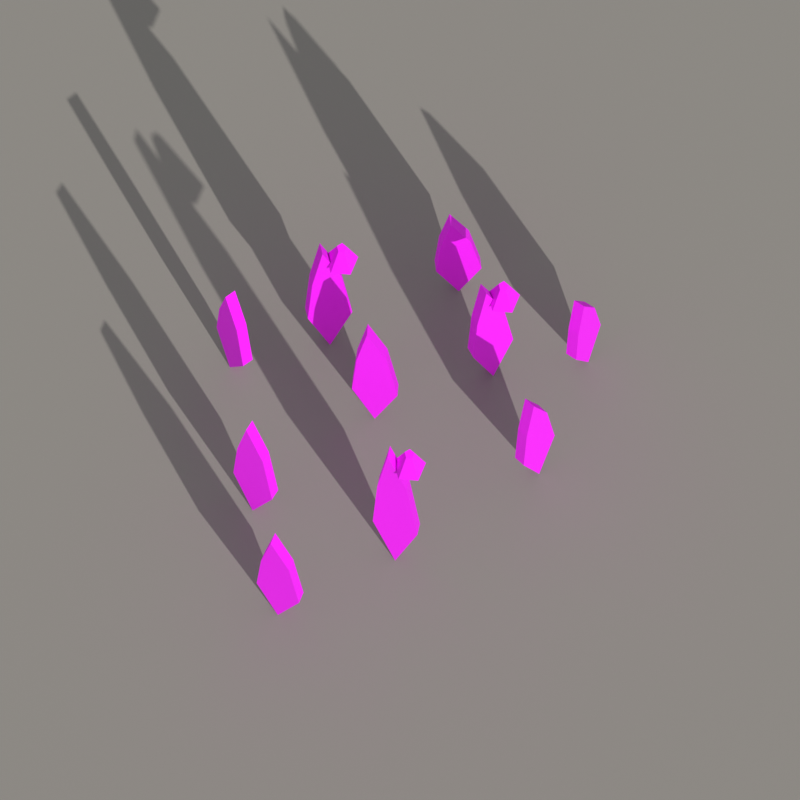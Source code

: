 # Source: node_tall_grass.blend  (saved by Blender 5.2.45; exported with 4.5.12 LTS)
import bpy
from mathutils import Matrix  # noqa: F401  (used for matrix-valued properties, if any)

bpy.ops.wm.read_factory_settings(use_empty=True)
scene = bpy.context.scene
scene.name = 'Scene'

# ---- collections
col_collection = bpy.data.collections.new('Collection'); scene.collection.children.link(col_collection)

# ---- images (referenced by path relative to the original .blend; pixels are not part of the script)
import os
ASSET_DIR = os.environ.get("B2B_ASSET_DIR", "")  # directory of the original .blend (textures are referenced by path, not embedded)
HERE = os.path.dirname(os.path.abspath(__file__))  # packed textures are extracted next to this script under _unpacked/

def load_image(name, relpath, width, height, colorspace="sRGB"):
    """Load a texture the original file referenced (path relative to the .blend, or extracted next to this script)."""
    p = next((c for c in (os.path.join(HERE, relpath), os.path.join(ASSET_DIR, relpath)) if relpath and os.path.exists(c)), "")
    if p:
        img = bpy.data.images.load(p, check_existing=True)
        img.name = name
    else:  # same state as the original file: an image datablock whose file is absent (Cycles renders it pink)
        img = bpy.data.images.new(name, width, height)
        img.source = "FILE"
        img.filepath = "//" + (relpath or name)
    img.colorspace_settings.name = colorspace
    return img
img_ss_atlas_png = load_image('SS_Atlas.png', 'SS_Atlas.png', 1024, 1024, 'sRGB')

# ---- materials (node trees are filled in below, after node groups)
mat_ss_atlas = bpy.data.materials.new('SS_Atlas')
mat_g = bpy.data.materials.new('g')

# ---- material node trees
mat_ss_atlas.use_nodes = True; mat_ss_atlas.node_tree.nodes.clear()
_N = mat_ss_atlas.node_tree.nodes; _L = mat_ss_atlas.node_tree.links
n0 = _N.new('ShaderNodeBsdfPrincipled'); n0.name = 'Principled BSDF'; n0.location = (-200, 100)
n0.inputs[2].default_value = 0.85
n0.inputs[10].default_value = 0.005
n1 = _N.new('ShaderNodeOutputMaterial'); n1.name = 'Material Output'; n1.location = (200, 100)
n2 = _N.new('ShaderNodeTexImage'); n2.name = 'Image Texture'; n2.location = (0, 0)
n2.image = img_ss_atlas_png
n2.interpolation = 'Closest'
_L.new(n0.outputs[0], n1.inputs[0])
_L.new(n2.outputs[0], n0.inputs[0])
n1.is_active_output = True
mat_g.use_nodes = True; mat_g.node_tree.nodes.clear()
_N = mat_g.node_tree.nodes; _L = mat_g.node_tree.links
n0 = _N.new('ShaderNodeBsdfPrincipled'); n0.name = 'Principled BSDF'; n0.location = (-200, 100)
n0.inputs[0].default_value = (0.25, 0.23, 0.2, 1.0)
n0.inputs[10].default_value = 0.005
n1 = _N.new('ShaderNodeOutputMaterial'); n1.name = 'Material Output'; n1.location = (200, 100)
_L.new(n0.outputs[0], n1.inputs[0])
n1.is_active_output = True

# ---- world
world_w = bpy.data.worlds.new('w'); scene.world = world_w
world_w.use_nodes = True; world_w.node_tree.nodes.clear()
_N = world_w.node_tree.nodes; _L = world_w.node_tree.links
n0 = _N.new('ShaderNodeBackground'); n0.name = 'Background'; n0.location = (-200, 100)
n0.inputs[0].default_value = (0.62, 0.66, 0.7, 1.0)
n0.inputs[1].default_value = 0.75
n1 = _N.new('ShaderNodeOutputWorld'); n1.name = 'World Output'; n1.location = (200, 100)
_L.new(n0.outputs[0], n1.inputs[0])
n1.is_active_output = True

# ---- cameras
cam_c = bpy.data.cameras.new('c')
cam_c.type = 'ORTHO'
cam_c.clip_end = 41.38
cam_c.ortho_scale = 1.221

# ---- lights
light_s = bpy.data.lights.new('s', 'SUN')
light_s.energy = 2.6

# ---- meshes
me_node_tall_grass = bpy.data.meshes.new('node_tall_grass')
me_node_tall_grass.from_pydata([(-0.2042, -0.1279, 0.0), (-0.2351, -0.1115, 0.1632), (-0.2289, -0.1148, 0.3312), (-0.2148, -0.1223, 0.48), (-0.1883, -0.1364, 0.3456), (-0.1733, -0.1444, 0.144), (-0.1958, -0.1121, 0.0), (-0.2267, -0.09562, 0.1632), (-0.2205, -0.09891, 0.3312), (-0.2064, -0.1064, 0.48), (-0.1799, -0.1205, 0.3456), (-0.1649, -0.1285, 0.144), (-0.1072, 0.1414, 0.0), (-0.1405, 0.1306, 0.1972), (-0.1338, 0.1328, 0.4002), (-0.1186, 0.1377, 0.58), (-0.0901, 0.147, 0.4176), (-0.07393, 0.1523, 0.174), (-0.1128, 0.1586, 0.0), (-0.1461, 0.1477, 0.1972), (-0.1394, 0.1499, 0.4002), (-0.1242, 0.1549, 0.58), (-0.09566, 0.1641, 0.4176), (-0.07949, 0.1694, 0.174), (0.01875, -0.1889, 0.0), (-0.01591, -0.184, 0.2176), (-0.00898, -0.185, 0.4416), (0.006864, -0.1872, 0.64), (0.03657, -0.1914, 0.4608), (0.05341, -0.1938, 0.192), (0.02125, -0.1711, 0.0), (-0.01341, -0.1662, 0.2176), (-0.006475, -0.1672, 0.4416), (0.009369, -0.1694, 0.64), (0.03908, -0.1736, 0.4608), (0.05591, -0.176, 0.192), (0.145, 0.1125, 0.0), (0.116, 0.09297, 0.1836), (0.1218, 0.09688, 0.3726), (0.1351, 0.1058, 0.54), (0.16, 0.1226, 0.3888), (0.174, 0.1321, 0.162), (0.135, 0.1275, 0.0), (0.106, 0.1079, 0.1836), (0.1118, 0.1118, 0.3726), (0.125, 0.1208, 0.54), (0.1499, 0.1375, 0.3888), (0.164, 0.147, 0.162), (0.2271, -0.03554, 0.0), (0.2055, -0.06312, 0.1564), (0.2099, -0.05761, 0.3174), (0.2197, -0.045, 0.46), (0.2382, -0.02136, 0.3312), (0.2486, -0.007961, 0.138), (0.2129, -0.02446, 0.0), (0.1914, -0.05204, 0.1564), (0.1957, -0.04652, 0.3174), (0.2055, -0.03392, 0.46), (0.224, -0.01027, 0.3312), (0.2345, 0.003121, 0.138), (-0.03, 0.031, 0.0), (-0.065, 0.031, 0.1768), (-0.058, 0.031, 0.3588), (-0.042, 0.031, 0.52), (-0.012, 0.031, 0.3744), (0.005, 0.031, 0.156), (-0.03, 0.049, 0.0), (-0.065, 0.049, 0.1768), (-0.058, 0.049, 0.3588), (-0.042, 0.049, 0.52), (-0.012, 0.049, 0.3744), (0.005, 0.049, 0.156), (0.08187, 0.2412, 0.0), (0.04764, 0.2339, 0.1428), (0.05448, 0.2354, 0.2898), (0.07013, 0.2387, 0.42), (0.09948, 0.2449, 0.3024), (0.1161, 0.2485, 0.126), (0.07813, 0.2588, 0.0), (0.04389, 0.2515, 0.1428), (0.05074, 0.253, 0.2898), (0.06639, 0.2563, 0.42), (0.09574, 0.2625, 0.3024), (0.1124, 0.2661, 0.126), (-0.2569, 0.09421, 0.0), (-0.2794, 0.121, 0.136), (-0.2749, 0.1157, 0.276), (-0.2646, 0.1034, 0.4), (-0.2453, 0.08043, 0.288), (-0.2344, 0.0674, 0.12), (-0.2431, 0.1058, 0.0), (-0.2656, 0.1326, 0.136), (-0.2611, 0.1272, 0.276), (-0.2508, 0.115, 0.4), (-0.2315, 0.092, 0.288), (-0.2206, 0.07897, 0.12), (0.2879, 0.1458, 0.0), (0.2715, 0.1149, 0.1326), (0.2748, 0.1211, 0.2691), (0.2823, 0.1352, 0.39), (0.2964, 0.1617, 0.2808), (0.3044, 0.1767, 0.117), (0.2721, 0.1542, 0.0), (0.2556, 0.1233, 0.1326), (0.2589, 0.1295, 0.2691), (0.2664, 0.1436, 0.39), (0.2805, 0.1701, 0.2808), (0.2885, 0.1851, 0.117), (-0.1528, -0.2886, 0.0), (-0.1861, -0.2777, 0.1462), (-0.1794, -0.2799, 0.2967), (-0.1642, -0.2849, 0.43), (-0.1357, -0.2941, 0.3096), (-0.1195, -0.2994, 0.129), (-0.1472, -0.2714, 0.0), (-0.1805, -0.2606, 0.1462), (-0.1738, -0.2628, 0.2967), (-0.1586, -0.2677, 0.43), (-0.1301, -0.277, 0.3096), (-0.1139, -0.2823, 0.129), (-0.09, 0.176, 0.5), (-0.09, 0.158, 0.58), (-0.06527, 0.158, 0.5), (-0.08239, 0.1525, 0.58), (-0.07472, 0.129, 0.5), (-0.0853, 0.1435, 0.58), (-0.1053, 0.129, 0.5), (-0.0947, 0.1435, 0.58), (-0.1147, 0.158, 0.5), (-0.09761, 0.1525, 0.58), (0.04, -0.154, 0.56), (0.04, -0.172, 0.64), (0.06473, -0.172, 0.56), (0.04761, -0.1775, 0.64), (0.05528, -0.201, 0.56), (0.0447, -0.1865, 0.64), (0.02472, -0.201, 0.56), (0.0353, -0.1865, 0.64), (0.01527, -0.172, 0.56), (0.03239, -0.1775, 0.64), (0.16, 0.146, 0.46), (0.16, 0.128, 0.54), (0.1847, 0.128, 0.46), (0.1676, 0.1225, 0.54), (0.1753, 0.09897, 0.46), (0.1647, 0.1135, 0.54), (0.1447, 0.09897, 0.46), (0.1553, 0.1135, 0.54), (0.1353, 0.128, 0.46), (0.1524, 0.1225, 0.54)], [], [(0, 5, 4, 3, 2, 1), (6, 7, 8, 9, 10, 11), (3, 4, 10, 9), (1, 2, 8, 7), (5, 0, 6, 11), (4, 5, 11, 10), (2, 3, 9, 8), (0, 1, 7, 6), (12, 17, 16, 15, 14, 13), (18, 19, 20, 21, 22, 23), (16, 17, 23, 22), (14, 15, 21, 20), (12, 13, 19, 18), (15, 16, 22, 21), (13, 14, 20, 19), (17, 12, 18, 23), (24, 29, 28, 27, 26, 25), (30, 31, 32, 33, 34, 35), (24, 25, 31, 30), (27, 28, 34, 33), (25, 26, 32, 31), (29, 24, 30, 35), (28, 29, 35, 34), (26, 27, 33, 32), (36, 41, 40, 39, 38, 37), (42, 43, 44, 45, 46, 47), (37, 38, 44, 43), (41, 36, 42, 47), (40, 41, 47, 46), (38, 39, 45, 44), (36, 37, 43, 42), (39, 40, 46, 45), (48, 53, 52, 51, 50, 49), (54, 55, 56, 57, 58, 59), (50, 51, 57, 56), (48, 49, 55, 54), (51, 52, 58, 57), (49, 50, 56, 55), (53, 48, 54, 59), (52, 53, 59, 58), (60, 65, 64, 63, 62, 61), (66, 67, 68, 69, 70, 71), (63, 64, 70, 69), (61, 62, 68, 67), (65, 60, 66, 71), (64, 65, 71, 70), (62, 63, 69, 68), (60, 61, 67, 66), (72, 77, 76, 75, 74, 73), (78, 79, 80, 81, 82, 83), (76, 77, 83, 82), (74, 75, 81, 80), (72, 73, 79, 78), (75, 76, 82, 81), (73, 74, 80, 79), (77, 72, 78, 83), (84, 89, 88, 87, 86, 85), (90, 91, 92, 93, 94, 95), (87, 88, 94, 93), (85, 86, 92, 91), (89, 84, 90, 95), (88, 89, 95, 94), (86, 87, 93, 92), (84, 85, 91, 90), (96, 101, 100, 99, 98, 97), (102, 103, 104, 105, 106, 107), (101, 96, 102, 107), (100, 101, 107, 106), (98, 99, 105, 104), (96, 97, 103, 102), (99, 100, 106, 105), (97, 98, 104, 103), (108, 113, 112, 111, 110, 109), (114, 115, 116, 117, 118, 119), (112, 113, 119, 118), (110, 111, 117, 116), (108, 109, 115, 114), (111, 112, 118, 117), (109, 110, 116, 115), (113, 108, 114, 119), (120, 121, 123, 122), (122, 123, 125, 124), (124, 125, 127, 126), (123, 121, 129, 127, 125), (126, 127, 129, 128), (128, 129, 121, 120), (120, 122, 124, 126, 128), (130, 131, 133, 132), (132, 133, 135, 134), (134, 135, 137, 136), (133, 131, 139, 137, 135), (136, 137, 139, 138), (138, 139, 131, 130), (130, 132, 134, 136, 138), (140, 141, 143, 142), (142, 143, 145, 144), (144, 145, 147, 146), (143, 141, 149, 147, 145), (146, 147, 149, 148), (148, 149, 141, 140), (140, 142, 144, 146, 148)])
_uv = me_node_tall_grass.uv_layers.new(name='UVMap')
_uv.uv.foreach_set('vector', [0.2059, 0.141, 0.2059, 0.141, 0.2059, 0.141, 0.2059, 0.141, 0.2059, 0.141, 0.2059, 0.141, 0.1997, 0.1386, 0.1997, 0.1386, 0.1997, 0.1386, 0.1997, 0.1386, 0.1997, 0.1386, 0.1997, 0.1386, 0.2076, 0.1439, 0.2076, 0.1439, 0.2076, 0.1439, 0.2076, 0.1439, 0.229, 0.1589, 0.229, 0.1589, 0.229, 0.1589, 0.229, 0.1589, 0.2125, 0.1552, 0.2125, 0.1552, 0.2125, 0.1552, 0.2125, 0.1552, 0.2148, 0.1538, 0.2148, 0.1538, 0.2148, 0.1538, 0.2148, 0.1538, 0.207, 0.1509, 0.207, 0.1509, 0.207, 0.1509, 0.207, 0.1509, 0.2139, 0.1396, 0.2139, 0.1396, 0.2139, 0.1396, 0.2139, 0.1396, 0.1383, 0.1477, 0.1383, 0.1477, 0.1383, 0.1477, 0.1383, 0.1477, 0.1383, 0.1477, 0.1383, 0.1477, 0.1441, 0.1748, 0.1441, 0.1748, 0.1441, 0.1748, 0.1441, 0.1748, 0.1441, 0.1748, 0.1441, 0.1748, 0.1611, 0.1739, 0.1611, 0.1739, 0.1611, 0.1739, 0.1611, 0.1739, 0.1626, 0.1562, 0.1626, 0.1562, 0.1626, 0.1562, 0.1626, 0.1562, 0.1721, 0.1505, 0.1721, 0.1505, 0.1721, 0.1505, 0.1721, 0.1505, 0.1373, 0.1467, 0.1373, 0.1467, 0.1373, 0.1467, 0.1373, 0.1467, 0.1696, 0.1501, 0.1696, 0.1501, 0.1696, 0.1501, 0.1696, 0.1501, 0.1444, 0.1406, 0.1444, 0.1406, 0.1444, 0.1406, 0.1444, 0.1406, 0.1381, 0.1683, 0.1381, 0.1683, 0.1381, 0.1683, 0.1381, 0.1683, 0.1381, 0.1683, 0.1381, 0.1683, 0.1718, 0.1451, 0.1718, 0.1451, 0.1718, 0.1451, 0.1718, 0.1451, 0.1718, 0.1451, 0.1718, 0.1451, 0.1524, 0.1566, 0.1524, 0.1566, 0.1524, 0.1566, 0.1524, 0.1566, 0.1429, 0.1481, 0.1429, 0.1481, 0.1429, 0.1481, 0.1429, 0.1481, 0.1658, 0.1378, 0.1658, 0.1378, 0.1658, 0.1378, 0.1658, 0.1378, 0.1437, 0.15, 0.1437, 0.15, 0.1437, 0.15, 0.1437, 0.15, 0.1513, 0.1415, 0.1513, 0.1415, 0.1513, 0.1415, 0.1513, 0.1415, 0.1665, 0.1673, 0.1665, 0.1673, 0.1665, 0.1673, 0.1665, 0.1673, 0.2306, 0.1666, 0.2306, 0.1666, 0.2306, 0.1666, 0.2306, 0.1666, 0.2306, 0.1666, 0.2306, 0.1666, 0.2286, 0.1564, 0.2286, 0.1564, 0.2286, 0.1564, 0.2286, 0.1564, 0.2286, 0.1564, 0.2286, 0.1564, 0.2273, 0.1613, 0.2273, 0.1613, 0.2273, 0.1613, 0.2273, 0.1613, 0.2146, 0.1408, 0.2146, 0.1408, 0.2146, 0.1408, 0.2146, 0.1408, 0.2102, 0.1474, 0.2102, 0.1474, 0.2102, 0.1474, 0.2102, 0.1474, 0.2096, 0.1466, 0.2096, 0.1466, 0.2096, 0.1466, 0.2096, 0.1466, 0.2339, 0.1468, 0.2339, 0.1468, 0.2339, 0.1468, 0.2339, 0.1468, 0.236, 0.1408, 0.236, 0.1408, 0.236, 0.1408, 0.236, 0.1408, 0.1452, 0.1758, 0.1452, 0.1758, 0.1452, 0.1758, 0.1452, 0.1758, 0.1452, 0.1758, 0.1452, 0.1758, 0.1672, 0.1584, 0.1672, 0.1584, 0.1672, 0.1584, 0.1672, 0.1584, 0.1672, 0.1584, 0.1672, 0.1584, 0.174, 0.1465, 0.174, 0.1465, 0.174, 0.1465, 0.174, 0.1465, 0.1742, 0.1388, 0.1742, 0.1388, 0.1742, 0.1388, 0.1742, 0.1388, 0.1389, 0.1646, 0.1389, 0.1646, 0.1389, 0.1646, 0.1389, 0.1646, 0.1507, 0.1676, 0.1507, 0.1676, 0.1507, 0.1676, 0.1507, 0.1676, 0.1597, 0.173, 0.1597, 0.173, 0.1597, 0.173, 0.1597, 0.173, 0.1549, 0.1745, 0.1549, 0.1745, 0.1549, 0.1745, 0.1549, 0.1745, 0.1392, 0.1484, 0.1392, 0.1484, 0.1392, 0.1484, 0.1392, 0.1484, 0.1392, 0.1484, 0.1392, 0.1484, 0.158, 0.1479, 0.158, 0.1479, 0.158, 0.1479, 0.158, 0.1479, 0.158, 0.1479, 0.158, 0.1479, 0.165, 0.1665, 0.165, 0.1665, 0.165, 0.1665, 0.165, 0.1665, 0.1562, 0.1577, 0.1562, 0.1577, 0.1562, 0.1577, 0.1562, 0.1577, 0.1455, 0.1369, 0.1455, 0.1369, 0.1455, 0.1369, 0.1455, 0.1369, 0.1549, 0.1398, 0.1549, 0.1398, 0.1549, 0.1398, 0.1549, 0.1398, 0.1593, 0.1547, 0.1593, 0.1547, 0.1593, 0.1547, 0.1593, 0.1547, 0.1646, 0.1406, 0.1646, 0.1406, 0.1646, 0.1406, 0.1646, 0.1406, 0.2379, 0.1642, 0.2379, 0.1642, 0.2379, 0.1642, 0.2379, 0.1642, 0.2379, 0.1642, 0.2379, 0.1642, 0.1998, 0.1634, 0.1998, 0.1634, 0.1998, 0.1634, 0.1998, 0.1634, 0.1998, 0.1634, 0.1998, 0.1634, 0.2186, 0.1544, 0.2186, 0.1544, 0.2186, 0.1544, 0.2186, 0.1544, 0.2243, 0.165, 0.2243, 0.165, 0.2243, 0.165, 0.2243, 0.165, 0.2284, 0.1582, 0.2284, 0.1582, 0.2284, 0.1582, 0.2284, 0.1582, 0.2324, 0.1703, 0.2324, 0.1703, 0.2324, 0.1703, 0.2324, 0.1703, 0.2338, 0.1749, 0.2338, 0.1749, 0.2338, 0.1749, 0.2338, 0.1749, 0.2326, 0.1405, 0.2326, 0.1405, 0.2326, 0.1405, 0.2326, 0.1405, 0.1618, 0.1468, 0.1618, 0.1468, 0.1618, 0.1468, 0.1618, 0.1468, 0.1618, 0.1468, 0.1618, 0.1468, 0.1503, 0.1714, 0.1503, 0.1714, 0.1503, 0.1714, 0.1503, 0.1714, 0.1503, 0.1714, 0.1503, 0.1714, 0.138, 0.1552, 0.138, 0.1552, 0.138, 0.1552, 0.138, 0.1552, 0.1438, 0.1391, 0.1438, 0.1391, 0.1438, 0.1391, 0.1438, 0.1391, 0.142, 0.1459, 0.142, 0.1459, 0.142, 0.1459, 0.142, 0.1459, 0.1512, 0.1561, 0.1512, 0.1561, 0.1512, 0.1561, 0.1512, 0.1561, 0.1629, 0.1571, 0.1629, 0.1571, 0.1629, 0.1571, 0.1629, 0.1571, 0.1608, 0.1662, 0.1608, 0.1662, 0.1608, 0.1662, 0.1608, 0.1662, 0.1762, 0.1383, 0.1762, 0.1383, 0.1762, 0.1383, 0.1762, 0.1383, 0.1762, 0.1383, 0.1762, 0.1383, 0.1484, 0.1366, 0.1484, 0.1366, 0.1484, 0.1366, 0.1484, 0.1366, 0.1484, 0.1366, 0.1484, 0.1366, 0.1449, 0.158, 0.1449, 0.158, 0.1449, 0.158, 0.1449, 0.158, 0.1715, 0.1598, 0.1715, 0.1598, 0.1715, 0.1598, 0.1715, 0.1598, 0.1422, 0.1687, 0.1422, 0.1687, 0.1422, 0.1687, 0.1422, 0.1687, 0.1568, 0.1671, 0.1568, 0.1671, 0.1568, 0.1671, 0.1568, 0.1671, 0.1554, 0.1505, 0.1554, 0.1505, 0.1554, 0.1505, 0.1554, 0.1505, 0.173, 0.1406, 0.173, 0.1406, 0.173, 0.1406, 0.173, 0.1406, 0.229, 0.1647, 0.229, 0.1647, 0.229, 0.1647, 0.229, 0.1647, 0.229, 0.1647, 0.229, 0.1647, 0.218, 0.157, 0.218, 0.157, 0.218, 0.157, 0.218, 0.157, 0.218, 0.157, 0.218, 0.157, 0.212, 0.1606, 0.212, 0.1606, 0.212, 0.1606, 0.212, 0.1606, 0.2113, 0.1437, 0.2113, 0.1437, 0.2113, 0.1437, 0.2113, 0.1437, 0.2257, 0.1498, 0.2257, 0.1498, 0.2257, 0.1498, 0.2257, 0.1498, 0.2205, 0.1381, 0.2205, 0.1381, 0.2205, 0.1381, 0.2205, 0.1381, 0.2022, 0.1721, 0.2022, 0.1721, 0.2022, 0.1721, 0.2022, 0.1721, 0.2, 0.1572, 0.2, 0.1572, 0.2, 0.1572, 0.2, 0.1572, 0.7283, 0.1108, 0.7283, 0.1108, 0.7283, 0.1108, 0.7283, 0.1108, 0.7172, 0.1103, 0.7172, 0.1103, 0.7172, 0.1103, 0.7172, 0.1103, 0.7339, 0.07984, 0.7339, 0.07984, 0.7339, 0.07984, 0.7339, 0.07984, 0.7227, 0.09816, 0.7227, 0.09816, 0.7227, 0.09816, 0.7227, 0.09816, 0.7227, 0.09816, 0.719, 0.1124, 0.719, 0.1124, 0.719, 0.1124, 0.719, 0.1124, 0.7255, 0.09758, 0.7255, 0.09758, 0.7255, 0.09758, 0.7255, 0.09758, 0.7219, 0.08466, 0.7219, 0.08466, 0.7219, 0.08466, 0.7219, 0.08466, 0.7219, 0.08466, 0.7288, 0.09307, 0.7288, 0.09307, 0.7288, 0.09307, 0.7288, 0.09307, 0.7069, 0.1089, 0.7069, 0.1089, 0.7069, 0.1089, 0.7069, 0.1089, 0.7155, 0.09928, 0.7155, 0.09928, 0.7155, 0.09928, 0.7155, 0.09928, 0.7249, 0.0746, 0.7249, 0.0746, 0.7249, 0.0746, 0.7249, 0.0746, 0.7249, 0.0746, 0.7098, 0.07631, 0.7098, 0.07631, 0.7098, 0.07631, 0.7098, 0.07631, 0.7323, 0.08318, 0.7323, 0.08318, 0.7323, 0.08318, 0.7323, 0.08318, 0.7234, 0.1114, 0.7234, 0.1114, 0.7234, 0.1114, 0.7234, 0.1114, 0.7234, 0.1114, 0.7025, 0.07897, 0.7025, 0.07897, 0.7025, 0.07897, 0.7025, 0.07897, 0.7029, 0.08676, 0.7029, 0.08676, 0.7029, 0.08676, 0.7029, 0.08676, 0.7035, 0.1027, 0.7035, 0.1027, 0.7035, 0.1027, 0.7035, 0.1027, 0.7218, 0.07481, 0.7218, 0.07481, 0.7218, 0.07481, 0.7218, 0.07481, 0.7218, 0.07481, 0.7006, 0.08025, 0.7006, 0.08025, 0.7006, 0.08025, 0.7006, 0.08025, 0.7264, 0.09424, 0.7264, 0.09424, 0.7264, 0.09424, 0.7264, 0.09424, 0.7052, 0.08103, 0.7052, 0.08103, 0.7052, 0.08103, 0.7052, 0.08103, 0.7052, 0.08103])
me_node_tall_grass.materials.append(mat_ss_atlas)
me_node_tall_grass.update()
me_plane = bpy.data.meshes.new('Plane')
me_plane.from_pydata([(-6.207, -6.207, 0.0), (6.207, -6.207, 0.0), (-6.207, 6.207, 0.0), (6.207, 6.207, 0.0)], [], [(0, 1, 3, 2)])
_uv = me_plane.uv_layers.new(name='UVMap')
_uv.uv.foreach_set('vector', [0.0, 0.0, 1.0, 0.0, 1.0, 1.0, 0.0, 1.0])
me_plane.materials.append(mat_g)
me_plane.update()

# ---- objects
ob_node_tall_grass = bpy.data.objects.new('node_tall_grass', me_node_tall_grass)
ob_s = bpy.data.objects.new('s', light_s)
ob_plane = bpy.data.objects.new('Plane', me_plane)
ob_c = bpy.data.objects.new('c', cam_c)

# ---- transforms, parenting, visibility, modifiers, constraints
ob_node_tall_grass.location = (0.0, 0.0, 0.0)
ob_s.location = (0.0, 0.0, 0.0)
ob_s.rotation_euler = (0.8727, 0.0, 0.6109)
ob_plane.location = (0.01249, -0.01665, -0.001)
ob_c.location = (0.173, -2.023, 8.347)
ob_c.rotation_euler = (0.2457, -1.186e-08, 0.07983)

# ---- collection membership
col_collection.objects.link(ob_node_tall_grass)
col_collection.objects.link(ob_s)
col_collection.objects.link(ob_plane)
col_collection.objects.link(ob_c)

# ---- scene / render settings (as saved in the file)
scene.camera = ob_c
scene.frame_start = 1; scene.frame_end = 250; scene.frame_set(1)
scene.render.engine = 'CYCLES'
scene.render.resolution_x = 512
scene.render.resolution_y = 512
scene.render.bake_bias = 0.0
scene.render.bake_samples = 0
scene.render.compositor_device = 'GPU'
scene.cycles.use_denoising = False
scene.cycles.samples = 24
scene.eevee.use_volume_custom_range = False
scene.eevee.fast_gi_thickness_near = 0.1
scene.eevee.fast_gi_thickness_far = 0.0
scene.eevee.ray_tracing_options.screen_trace_thickness = 0.1
scene.view_settings.view_transform = 'Standard'
bpy.context.view_layer.update()
